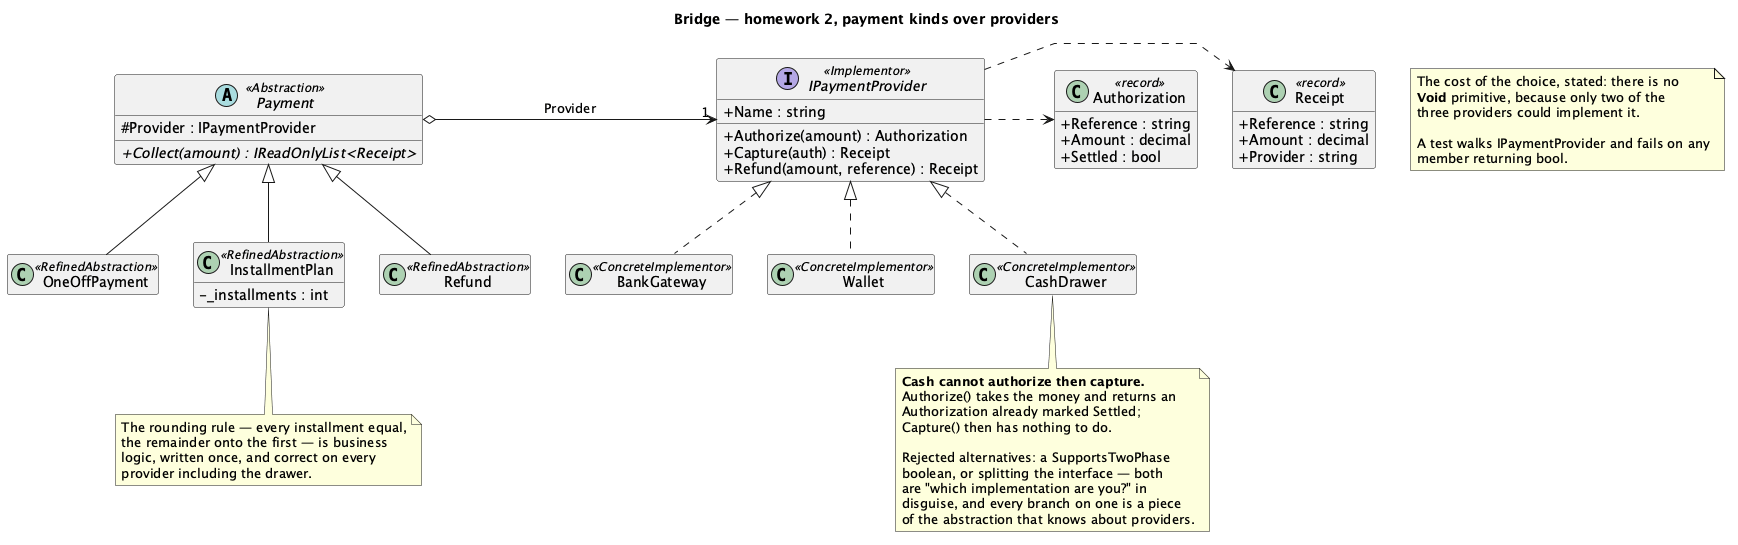

The diagram above was rendered by PlantUML. Its source (embedded in the PNG):
@startuml
skinparam linetype polyline
skinparam classAttributeIconSize 0
hide empty members
title Bridge — homework 2, payment kinds over providers


abstract class Payment <<Abstraction>> {
  # Provider : IPaymentProvider
  + {abstract} Collect(amount) : IReadOnlyList<Receipt>
}

class OneOffPayment <<RefinedAbstraction>>
class InstallmentPlan <<RefinedAbstraction>> {
  - _installments : int
}
class Refund <<RefinedAbstraction>>

interface IPaymentProvider <<Implementor>> {
  + Name : string
  + Authorize(amount) : Authorization
  + Capture(auth) : Receipt
  + Refund(amount, reference) : Receipt
}

class BankGateway <<ConcreteImplementor>>
class Wallet <<ConcreteImplementor>>
class CashDrawer <<ConcreteImplementor>>

class Authorization <<record>> {
  + Reference : string
  + Amount : decimal
  + Settled : bool
}
class Receipt <<record>> {
  + Reference : string
  + Amount : decimal
  + Provider : string
}

Payment <|-- OneOffPayment
Payment <|-- InstallmentPlan
Payment <|-- Refund
IPaymentProvider <|.. BankGateway
IPaymentProvider <|.. Wallet
IPaymentProvider <|.. CashDrawer

note bottom of CashDrawer
  <b>Cash cannot authorize then capture.</b>
  Authorize() takes the money and returns an
  Authorization already marked Settled;
  Capture() then has nothing to do.

  Rejected alternatives: a SupportsTwoPhase
  boolean, or splitting the interface — both
  are "which implementation are you?" in
  disguise, and every branch on one is a piece
  of the abstraction that knows about providers.
end note

note bottom of InstallmentPlan
  The rounding rule — every installment equal,
  the remainder onto the first — is business
  logic, written once, and correct on every
  provider including the drawer.
end note

note as N1
  The cost of the choice, stated: there is no
  <b>Void</b> primitive, because only two of the
  three providers could implement it.

  A test walks IPaymentProvider and fails on any
  member returning bool.
end note

Payment o-[norank]-> "1" IPaymentProvider : Provider
IPaymentProvider .[norank].> Authorization
IPaymentProvider .[norank].> Receipt
@enduml